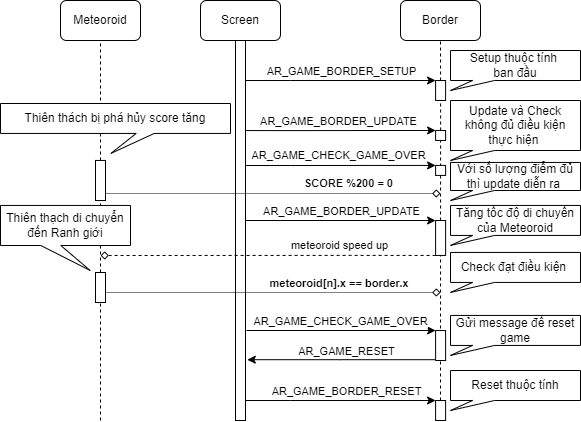

The diagram above was exported from draw.io. Its source (the exported page's mxGraphModel, read from the mxfile embedded in the PNG):
<mxGraphModel dx="1221" dy="622" grid="1" gridSize="10" guides="1" tooltips="1" connect="1" arrows="1" fold="1" page="1" pageScale="1" pageWidth="850" pageHeight="1100" math="0" shadow="0">
  <root>
    <mxCell id="0" />
    <mxCell id="1" parent="0" />
    <mxCell id="8p7sbsNmrT1Dh9Ao9vYw-1" value="Screen" style="rounded=1;whiteSpace=wrap;html=1;" parent="1" vertex="1">
      <mxGeometry x="280" y="80" width="80" height="40" as="geometry" />
    </mxCell>
    <mxCell id="8p7sbsNmrT1Dh9Ao9vYw-2" value="Meteoroid" style="rounded=1;whiteSpace=wrap;html=1;" parent="1" vertex="1">
      <mxGeometry x="140" y="80" width="80" height="40" as="geometry" />
    </mxCell>
    <mxCell id="8p7sbsNmrT1Dh9Ao9vYw-3" value="Border" style="rounded=1;whiteSpace=wrap;html=1;" parent="1" vertex="1">
      <mxGeometry x="480" y="80" width="80" height="40" as="geometry" />
    </mxCell>
    <mxCell id="8p7sbsNmrT1Dh9Ao9vYw-4" value="" style="endArrow=none;dashed=1;html=1;rounded=0;entryX=0.5;entryY=1;entryDx=0;entryDy=0;" parent="1" target="8p7sbsNmrT1Dh9Ao9vYw-1" edge="1">
      <mxGeometry width="50" height="50" relative="1" as="geometry">
        <mxPoint x="320" y="480" as="sourcePoint" />
        <mxPoint x="580" y="270" as="targetPoint" />
      </mxGeometry>
    </mxCell>
    <mxCell id="8p7sbsNmrT1Dh9Ao9vYw-5" value="" style="endArrow=none;dashed=1;html=1;rounded=0;entryX=0.5;entryY=1;entryDx=0;entryDy=0;" parent="1" source="8p7sbsNmrT1Dh9Ao9vYw-14" target="8p7sbsNmrT1Dh9Ao9vYw-2" edge="1">
      <mxGeometry width="50" height="50" relative="1" as="geometry">
        <mxPoint x="180" y="480" as="sourcePoint" />
        <mxPoint x="30" y="130" as="targetPoint" />
      </mxGeometry>
    </mxCell>
    <mxCell id="8p7sbsNmrT1Dh9Ao9vYw-6" value="" style="endArrow=none;dashed=1;html=1;rounded=0;entryX=0.5;entryY=1;entryDx=0;entryDy=0;" parent="1" source="8p7sbsNmrT1Dh9Ao9vYw-12" target="8p7sbsNmrT1Dh9Ao9vYw-3" edge="1">
      <mxGeometry width="50" height="50" relative="1" as="geometry">
        <mxPoint x="520" y="490" as="sourcePoint" />
        <mxPoint x="520" y="130" as="targetPoint" />
      </mxGeometry>
    </mxCell>
    <mxCell id="8p7sbsNmrT1Dh9Ao9vYw-7" value="" style="edgeStyle=orthogonalEdgeStyle;rounded=0;orthogonalLoop=1;jettySize=auto;html=1;entryX=0;entryY=0;entryDx=0;entryDy=0;" parent="1" target="8p7sbsNmrT1Dh9Ao9vYw-12" edge="1">
      <mxGeometry relative="1" as="geometry">
        <mxPoint x="325.11" y="160" as="sourcePoint" />
        <mxPoint x="410.11" y="310.0000000000001" as="targetPoint" />
        <Array as="points">
          <mxPoint x="370.11" y="160" />
          <mxPoint x="370.11" y="160" />
        </Array>
      </mxGeometry>
    </mxCell>
    <mxCell id="8p7sbsNmrT1Dh9Ao9vYw-8" value="AR_GAME_BORDER_SETUP" style="edgeLabel;html=1;align=center;verticalAlign=middle;resizable=0;points=[];" parent="8p7sbsNmrT1Dh9Ao9vYw-7" vertex="1" connectable="0">
      <mxGeometry x="-0.0338" y="-2" relative="1" as="geometry">
        <mxPoint x="3" y="-12" as="offset" />
      </mxGeometry>
    </mxCell>
    <mxCell id="8p7sbsNmrT1Dh9Ao9vYw-9" value="" style="rounded=0;whiteSpace=wrap;html=1;" parent="1" vertex="1">
      <mxGeometry x="315" y="120" width="10" height="380" as="geometry" />
    </mxCell>
    <mxCell id="8p7sbsNmrT1Dh9Ao9vYw-10" value="" style="endArrow=none;dashed=1;html=1;rounded=0;entryX=0.5;entryY=1;entryDx=0;entryDy=0;" parent="1" target="8p7sbsNmrT1Dh9Ao9vYw-12" edge="1">
      <mxGeometry width="50" height="50" relative="1" as="geometry">
        <mxPoint x="520" y="480" as="sourcePoint" />
        <mxPoint x="520" y="120" as="targetPoint" />
      </mxGeometry>
    </mxCell>
    <mxCell id="8p7sbsNmrT1Dh9Ao9vYw-12" value="" style="rounded=0;whiteSpace=wrap;html=1;" parent="1" vertex="1">
      <mxGeometry x="515.11" y="160" width="10" height="20" as="geometry" />
    </mxCell>
    <mxCell id="8p7sbsNmrT1Dh9Ao9vYw-13" value="" style="endArrow=none;dashed=1;html=1;rounded=0;entryX=0.5;entryY=1;entryDx=0;entryDy=0;exitX=0.5;exitY=0;exitDx=0;exitDy=0;" parent="1" source="8p7sbsNmrT1Dh9Ao9vYw-52" target="8p7sbsNmrT1Dh9Ao9vYw-14" edge="1">
      <mxGeometry width="50" height="50" relative="1" as="geometry">
        <mxPoint x="180" y="319.94000000000005" as="sourcePoint" />
        <mxPoint x="180" y="144.94" as="targetPoint" />
      </mxGeometry>
    </mxCell>
    <mxCell id="8p7sbsNmrT1Dh9Ao9vYw-14" value="" style="rounded=0;whiteSpace=wrap;html=1;" parent="1" vertex="1">
      <mxGeometry x="175" y="239.94" width="10" height="40.06" as="geometry" />
    </mxCell>
    <mxCell id="8p7sbsNmrT1Dh9Ao9vYw-15" value="" style="edgeStyle=orthogonalEdgeStyle;rounded=0;orthogonalLoop=1;jettySize=auto;html=1;entryX=0;entryY=0;entryDx=0;entryDy=0;exitX=0.989;exitY=0.265;exitDx=0;exitDy=0;exitPerimeter=0;" parent="1" target="8p7sbsNmrT1Dh9Ao9vYw-17" edge="1">
      <mxGeometry relative="1" as="geometry">
        <mxPoint x="324.9999999999998" y="210.05999999999997" as="sourcePoint" />
        <mxPoint x="410.11" y="359.9600000000001" as="targetPoint" />
        <Array as="points">
          <mxPoint x="370.11" y="209.96" />
        </Array>
      </mxGeometry>
    </mxCell>
    <mxCell id="8p7sbsNmrT1Dh9Ao9vYw-16" value="AR_GAME_BORDER_UPDATE" style="edgeLabel;html=1;align=center;verticalAlign=middle;resizable=0;points=[];" parent="8p7sbsNmrT1Dh9Ao9vYw-15" vertex="1" connectable="0">
      <mxGeometry x="-0.0338" y="-2" relative="1" as="geometry">
        <mxPoint y="-12" as="offset" />
      </mxGeometry>
    </mxCell>
    <mxCell id="8p7sbsNmrT1Dh9Ao9vYw-17" value="" style="rounded=0;whiteSpace=wrap;html=1;" parent="1" vertex="1">
      <mxGeometry x="515.11" y="209.96" width="10" height="10" as="geometry" />
    </mxCell>
    <mxCell id="8p7sbsNmrT1Dh9Ao9vYw-22" value="" style="edgeStyle=orthogonalEdgeStyle;rounded=0;orthogonalLoop=1;jettySize=auto;html=1;endArrow=diamond;endFill=0;dashed=1;dashPattern=1 1;exitX=0.991;exitY=0.887;exitDx=0;exitDy=0;exitPerimeter=0;" parent="1" edge="1">
      <mxGeometry relative="1" as="geometry">
        <mxPoint x="185.00000000000009" y="265.00322000000006" as="sourcePoint" />
        <mxPoint x="520" y="273" as="targetPoint" />
        <Array as="points">
          <mxPoint x="185" y="273" />
        </Array>
      </mxGeometry>
    </mxCell>
    <mxCell id="8p7sbsNmrT1Dh9Ao9vYw-23" value="&lt;b&gt;SCORE %200 = 0&lt;/b&gt;" style="edgeLabel;html=1;align=center;verticalAlign=middle;resizable=0;points=[];" parent="8p7sbsNmrT1Dh9Ao9vYw-22" vertex="1" connectable="0">
      <mxGeometry x="-0.0338" y="-2" relative="1" as="geometry">
        <mxPoint x="84" y="-13" as="offset" />
      </mxGeometry>
    </mxCell>
    <mxCell id="8p7sbsNmrT1Dh9Ao9vYw-24" value="" style="rounded=0;whiteSpace=wrap;html=1;" parent="1" vertex="1">
      <mxGeometry x="515.11" y="300" width="10" height="34.94" as="geometry" />
    </mxCell>
    <mxCell id="8p7sbsNmrT1Dh9Ao9vYw-25" value="" style="edgeStyle=orthogonalEdgeStyle;rounded=0;orthogonalLoop=1;jettySize=auto;html=1;entryX=0;entryY=0;entryDx=0;entryDy=0;exitX=0.989;exitY=0.265;exitDx=0;exitDy=0;exitPerimeter=0;" parent="1" edge="1">
      <mxGeometry relative="1" as="geometry">
        <mxPoint x="324.9999999999998" y="290.03999999999996" as="sourcePoint" />
        <mxPoint x="515.1100000000001" y="300" as="targetPoint" />
        <Array as="points">
          <mxPoint x="325" y="300" />
          <mxPoint x="515" y="300" />
        </Array>
      </mxGeometry>
    </mxCell>
    <mxCell id="8p7sbsNmrT1Dh9Ao9vYw-26" value="AR_GAME_BORDER_UPDATE" style="edgeLabel;html=1;align=center;verticalAlign=middle;resizable=0;points=[];" parent="8p7sbsNmrT1Dh9Ao9vYw-25" vertex="1" connectable="0">
      <mxGeometry x="-0.0338" y="-2" relative="1" as="geometry">
        <mxPoint x="8" y="-12" as="offset" />
      </mxGeometry>
    </mxCell>
    <mxCell id="8p7sbsNmrT1Dh9Ao9vYw-27" value="" style="edgeStyle=orthogonalEdgeStyle;rounded=0;orthogonalLoop=1;jettySize=auto;html=1;dashed=1;exitX=0;exitY=1;exitDx=0;exitDy=0;endArrow=diamond;endFill=0;" parent="1" source="8p7sbsNmrT1Dh9Ao9vYw-24" edge="1">
      <mxGeometry relative="1" as="geometry">
        <mxPoint x="180" y="335" as="targetPoint" />
        <Array as="points">
          <mxPoint x="430" y="334.94" />
          <mxPoint x="430" y="334.94" />
        </Array>
        <mxPoint x="510" y="334.94" as="sourcePoint" />
      </mxGeometry>
    </mxCell>
    <mxCell id="8p7sbsNmrT1Dh9Ao9vYw-48" value="meteoroid speed up" style="edgeLabel;html=1;align=center;verticalAlign=middle;resizable=0;points=[];" parent="8p7sbsNmrT1Dh9Ao9vYw-27" vertex="1" connectable="0">
      <mxGeometry x="-0.1466" y="-2" relative="1" as="geometry">
        <mxPoint x="46" y="-8" as="offset" />
      </mxGeometry>
    </mxCell>
    <mxCell id="8p7sbsNmrT1Dh9Ao9vYw-28" value="" style="edgeStyle=orthogonalEdgeStyle;rounded=0;orthogonalLoop=1;jettySize=auto;html=1;entryX=0;entryY=0;entryDx=0;entryDy=0;exitX=0.989;exitY=0.265;exitDx=0;exitDy=0;exitPerimeter=0;" parent="1" target="8p7sbsNmrT1Dh9Ao9vYw-31" edge="1">
      <mxGeometry relative="1" as="geometry">
        <mxPoint x="325.11" y="480" as="sourcePoint" />
        <mxPoint x="410.11" y="630.0000000000001" as="targetPoint" />
        <Array as="points">
          <mxPoint x="370.11" y="480" />
        </Array>
      </mxGeometry>
    </mxCell>
    <mxCell id="8p7sbsNmrT1Dh9Ao9vYw-29" value="AR_GAME_BORDER_RESET" style="edgeLabel;html=1;align=center;verticalAlign=middle;resizable=0;points=[];" parent="8p7sbsNmrT1Dh9Ao9vYw-28" vertex="1" connectable="0">
      <mxGeometry x="-0.0338" y="-2" relative="1" as="geometry">
        <mxPoint x="8" y="-12" as="offset" />
      </mxGeometry>
    </mxCell>
    <mxCell id="8p7sbsNmrT1Dh9Ao9vYw-31" value="" style="rounded=0;whiteSpace=wrap;html=1;" parent="1" vertex="1">
      <mxGeometry x="515.11" y="480" width="10" height="20" as="geometry" />
    </mxCell>
    <mxCell id="8p7sbsNmrT1Dh9Ao9vYw-32" value="Setup thuộc tính&amp;nbsp;&lt;br&gt;ban đầu" style="shape=callout;whiteSpace=wrap;html=1;perimeter=calloutPerimeter;position2=0;base=22;size=10;position=0.17;" parent="1" vertex="1">
      <mxGeometry x="530" y="130" width="130" height="40" as="geometry" />
    </mxCell>
    <mxCell id="8p7sbsNmrT1Dh9Ao9vYw-33" value="Update và Check không đủ điều kiện thực hiện&amp;nbsp;" style="shape=callout;whiteSpace=wrap;html=1;perimeter=calloutPerimeter;position2=0;base=22;size=10;position=0.17;" parent="1" vertex="1">
      <mxGeometry x="530" y="180" width="130" height="60" as="geometry" />
    </mxCell>
    <mxCell id="8p7sbsNmrT1Dh9Ao9vYw-34" value="Với số lượng điểm đủ thì update diễn ra&amp;nbsp;" style="shape=callout;whiteSpace=wrap;html=1;perimeter=calloutPerimeter;position2=0;base=22;size=10;position=0.17;" parent="1" vertex="1">
      <mxGeometry x="530" y="241.94" width="130" height="38.06" as="geometry" />
    </mxCell>
    <mxCell id="8p7sbsNmrT1Dh9Ao9vYw-35" value="Tăng tốc độ di chuyển của Meteoroid" style="shape=callout;whiteSpace=wrap;html=1;perimeter=calloutPerimeter;position2=0;base=22;size=10;position=0.17;" parent="1" vertex="1">
      <mxGeometry x="530" y="284.94" width="130" height="40" as="geometry" />
    </mxCell>
    <mxCell id="8p7sbsNmrT1Dh9Ao9vYw-38" value="Reset thuộc tính" style="shape=callout;whiteSpace=wrap;html=1;perimeter=calloutPerimeter;position2=0;base=22;size=10;position=0.17;" parent="1" vertex="1">
      <mxGeometry x="530" y="450" width="130" height="40" as="geometry" />
    </mxCell>
    <mxCell id="8p7sbsNmrT1Dh9Ao9vYw-39" value="Thiên thách bị phá hủy score tăng" style="shape=callout;whiteSpace=wrap;html=1;perimeter=calloutPerimeter;position2=0.48;base=18;size=20;position=0.59;" parent="1" vertex="1">
      <mxGeometry x="80" y="183" width="230" height="49.94" as="geometry" />
    </mxCell>
    <mxCell id="8p7sbsNmrT1Dh9Ao9vYw-46" value="" style="endArrow=none;dashed=1;html=1;rounded=0;entryX=0.5;entryY=1;entryDx=0;entryDy=0;" parent="1" source="8p7sbsNmrT1Dh9Ao9vYw-52" edge="1">
      <mxGeometry width="50" height="50" relative="1" as="geometry">
        <mxPoint x="180" y="524.94" as="sourcePoint" />
        <mxPoint x="180" y="349.94000000000005" as="targetPoint" />
      </mxGeometry>
    </mxCell>
    <mxCell id="8p7sbsNmrT1Dh9Ao9vYw-53" value="" style="endArrow=none;dashed=1;html=1;rounded=0;entryX=0.5;entryY=1;entryDx=0;entryDy=0;" parent="1" target="8p7sbsNmrT1Dh9Ao9vYw-52" edge="1">
      <mxGeometry width="50" height="50" relative="1" as="geometry">
        <mxPoint x="180" y="500" as="sourcePoint" />
        <mxPoint x="180" y="325" as="targetPoint" />
      </mxGeometry>
    </mxCell>
    <mxCell id="8p7sbsNmrT1Dh9Ao9vYw-64" value="" style="edgeStyle=orthogonalEdgeStyle;rounded=0;orthogonalLoop=1;jettySize=auto;html=1;exitX=1;exitY=1;exitDx=0;exitDy=0;dashed=1;dashPattern=1 1;endArrow=diamond;endFill=0;" parent="1" source="8p7sbsNmrT1Dh9Ao9vYw-52" edge="1">
      <mxGeometry relative="1" as="geometry">
        <mxPoint x="520" y="372" as="targetPoint" />
        <Array as="points">
          <mxPoint x="185" y="372" />
        </Array>
      </mxGeometry>
    </mxCell>
    <mxCell id="8p7sbsNmrT1Dh9Ao9vYw-67" value="&lt;b&gt;meteoroid[n].x == border.x&amp;nbsp;&lt;/b&gt;" style="edgeLabel;html=1;align=center;verticalAlign=middle;resizable=0;points=[];" parent="8p7sbsNmrT1Dh9Ao9vYw-64" vertex="1" connectable="0">
      <mxGeometry x="-0.416" y="1" relative="1" as="geometry">
        <mxPoint x="143" y="-9" as="offset" />
      </mxGeometry>
    </mxCell>
    <mxCell id="8p7sbsNmrT1Dh9Ao9vYw-52" value="" style="rounded=0;whiteSpace=wrap;html=1;" parent="1" vertex="1">
      <mxGeometry x="175" y="352" width="10" height="30" as="geometry" />
    </mxCell>
    <mxCell id="8p7sbsNmrT1Dh9Ao9vYw-54" value="" style="edgeStyle=orthogonalEdgeStyle;rounded=0;orthogonalLoop=1;jettySize=auto;html=1;entryX=0;entryY=0;entryDx=0;entryDy=0;exitX=0.989;exitY=0.265;exitDx=0;exitDy=0;exitPerimeter=0;" parent="1" target="8p7sbsNmrT1Dh9Ao9vYw-56" edge="1">
      <mxGeometry relative="1" as="geometry">
        <mxPoint x="324.9999999999998" y="245.01999999999998" as="sourcePoint" />
        <mxPoint x="410.11" y="394.9200000000001" as="targetPoint" />
        <Array as="points">
          <mxPoint x="370.11" y="244.92000000000002" />
        </Array>
      </mxGeometry>
    </mxCell>
    <mxCell id="8p7sbsNmrT1Dh9Ao9vYw-55" value="AR_GAME_CHECK_GAME_OVER" style="edgeLabel;html=1;align=center;verticalAlign=middle;resizable=0;points=[];" parent="8p7sbsNmrT1Dh9Ao9vYw-54" vertex="1" connectable="0">
      <mxGeometry x="-0.0338" y="-2" relative="1" as="geometry">
        <mxPoint y="-12" as="offset" />
      </mxGeometry>
    </mxCell>
    <mxCell id="8p7sbsNmrT1Dh9Ao9vYw-56" value="" style="rounded=0;whiteSpace=wrap;html=1;" parent="1" vertex="1">
      <mxGeometry x="515.11" y="244.92000000000002" width="10" height="10" as="geometry" />
    </mxCell>
    <mxCell id="8p7sbsNmrT1Dh9Ao9vYw-57" value="" style="edgeStyle=orthogonalEdgeStyle;rounded=0;orthogonalLoop=1;jettySize=auto;html=1;entryX=0;entryY=0;entryDx=0;entryDy=0;" parent="1" target="8p7sbsNmrT1Dh9Ao9vYw-59" edge="1">
      <mxGeometry relative="1" as="geometry">
        <mxPoint x="326" y="410" as="sourcePoint" />
        <mxPoint x="515.11" y="404.55000000000007" as="targetPoint" />
        <Array as="points">
          <mxPoint x="326" y="410" />
        </Array>
      </mxGeometry>
    </mxCell>
    <mxCell id="8p7sbsNmrT1Dh9Ao9vYw-58" value="AR_GAME_CHECK_GAME_OVER" style="edgeLabel;html=1;align=center;verticalAlign=middle;resizable=0;points=[];" parent="8p7sbsNmrT1Dh9Ao9vYw-57" vertex="1" connectable="0">
      <mxGeometry x="-0.0338" y="-2" relative="1" as="geometry">
        <mxPoint x="2" y="-12" as="offset" />
      </mxGeometry>
    </mxCell>
    <mxCell id="8p7sbsNmrT1Dh9Ao9vYw-65" value="" style="edgeStyle=orthogonalEdgeStyle;rounded=0;orthogonalLoop=1;jettySize=auto;html=1;entryX=1.18;entryY=0.84;entryDx=0;entryDy=0;entryPerimeter=0;" parent="1" source="8p7sbsNmrT1Dh9Ao9vYw-59" target="8p7sbsNmrT1Dh9Ao9vYw-9" edge="1">
      <mxGeometry relative="1" as="geometry">
        <Array as="points">
          <mxPoint x="420" y="440" />
        </Array>
      </mxGeometry>
    </mxCell>
    <mxCell id="8p7sbsNmrT1Dh9Ao9vYw-66" value="AR_GAME_RESET" style="edgeLabel;html=1;align=center;verticalAlign=middle;resizable=0;points=[];" parent="8p7sbsNmrT1Dh9Ao9vYw-65" vertex="1" connectable="0">
      <mxGeometry x="-0.0236" y="-2" relative="1" as="geometry">
        <mxPoint x="2" y="-7" as="offset" />
      </mxGeometry>
    </mxCell>
    <mxCell id="8p7sbsNmrT1Dh9Ao9vYw-59" value="" style="rounded=0;whiteSpace=wrap;html=1;" parent="1" vertex="1">
      <mxGeometry x="515.11" y="410" width="10" height="30" as="geometry" />
    </mxCell>
    <mxCell id="8p7sbsNmrT1Dh9Ao9vYw-68" value="Check đạt điều kiện&amp;nbsp;" style="shape=callout;whiteSpace=wrap;html=1;perimeter=calloutPerimeter;position2=0;base=22;size=10;position=0.17;" parent="1" vertex="1">
      <mxGeometry x="530" y="331.94" width="130" height="40" as="geometry" />
    </mxCell>
    <mxCell id="8p7sbsNmrT1Dh9Ao9vYw-69" value="Gửi message để reset game" style="shape=callout;whiteSpace=wrap;html=1;perimeter=calloutPerimeter;position2=0;base=22;size=10;position=0.17;" parent="1" vertex="1">
      <mxGeometry x="530" y="394.94" width="130" height="40" as="geometry" />
    </mxCell>
    <mxCell id="1YblZYjveKSOGi2YXP3r-2" value="Thiên thạch di chuyển đến Ranh giới" style="shape=callout;whiteSpace=wrap;html=1;perimeter=calloutPerimeter;position2=0.69;base=20;size=25;position=0.31;" parent="1" vertex="1">
      <mxGeometry x="80" y="284.94" width="130" height="65.06" as="geometry" />
    </mxCell>
  </root>
</mxGraphModel>